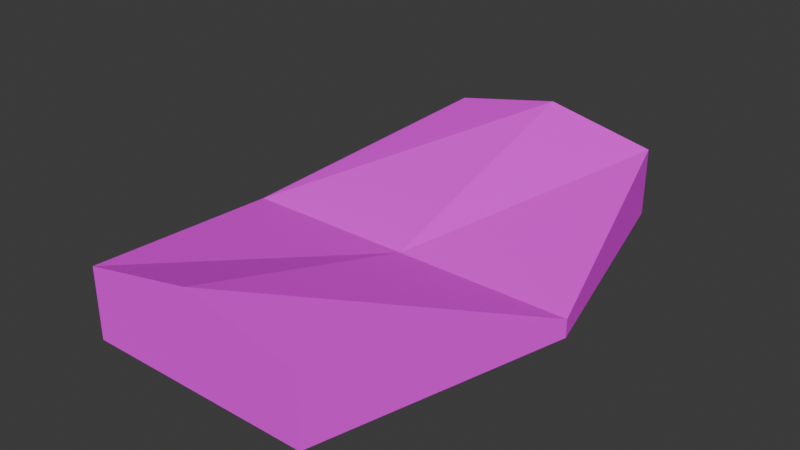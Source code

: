 # Source: crumpled-can.blend  (saved by Blender 4.2.66; exported with 4.5.12 LTS)
import bpy
from mathutils import Matrix  # noqa: F401  (used for matrix-valued properties, if any)

bpy.ops.wm.read_factory_settings(use_empty=True)
scene = bpy.context.scene
scene.name = 'Scene'

# ---- collections
col_collection = bpy.data.collections.new('Collection'); scene.collection.children.link(col_collection)

# ---- images (referenced by path relative to the original .blend; pixels are not part of the script)
import os
ASSET_DIR = os.environ.get("B2B_ASSET_DIR", "")  # directory of the original .blend (textures are referenced by path, not embedded)
HERE = os.path.dirname(os.path.abspath(__file__))  # packed textures are extracted next to this script under _unpacked/

def load_image(name, relpath, width, height, colorspace="sRGB"):
    """Load a texture the original file referenced (path relative to the .blend, or extracted next to this script)."""
    p = next((c for c in (os.path.join(HERE, relpath), os.path.join(ASSET_DIR, relpath)) if relpath and os.path.exists(c)), "")
    if p:
        img = bpy.data.images.load(p, check_existing=True)
        img.name = name
    else:  # same state as the original file: an image datablock whose file is absent (Cycles renders it pink)
        img = bpy.data.images.new(name, width, height)
        img.source = "FILE"
        img.filepath = "//" + (relpath or name)
    img.colorspace_settings.name = colorspace
    return img
img_can128x128_png = load_image('can128x128.png', 'can128x128.png', 1024, 1024, 'sRGB')

# ---- materials (node trees are filled in below, after node groups)
mat_material_001 = bpy.data.materials.new('Material.001')

# ---- material node trees
mat_material_001.use_nodes = True; mat_material_001.node_tree.nodes.clear()
_N = mat_material_001.node_tree.nodes; _L = mat_material_001.node_tree.links
n0 = _N.new('ShaderNodeBsdfPrincipled'); n0.name = 'Principled BSDF'; n0.location = (10, 300)
n0.inputs[2].default_value = 1.0
n1 = _N.new('ShaderNodeOutputMaterial'); n1.name = 'Material Output'; n1.location = (300, 300)
n2 = _N.new('ShaderNodeTexImage'); n2.name = 'Image Texture'; n2.location = (-280, 275)
n2.image = img_can128x128_png
n2.interpolation = 'Closest'
_L.new(n0.outputs[0], n1.inputs[0])
_L.new(n2.outputs[0], n0.inputs[0])
n1.is_active_output = True

# ---- world
world_world = bpy.data.worlds.new('World'); scene.world = world_world
world_world.use_nodes = True; world_world.node_tree.nodes.clear()
_N = world_world.node_tree.nodes; _L = world_world.node_tree.links
n0 = _N.new('ShaderNodeOutputWorld'); n0.name = 'World Output'; n0.location = (300, 300)
n1 = _N.new('ShaderNodeBackground'); n1.name = 'Background'; n1.location = (10, 300)
n1.inputs[0].default_value = (0.05088, 0.05088, 0.05088, 1.0)
_L.new(n1.outputs[0], n0.inputs[0])
n0.is_active_output = True
world_world.color = (0.05088, 0.05088, 0.05088)
world_world.sun_shadow_jitter_overblur = 0.0

# ---- meshes
me_cube_001 = bpy.data.meshes.new('Cube.001')
me_cube_001.from_pydata([(-0.07, -0.1527, 0.0), (-0.07, -0.1527, 0.04306), (-0.07, 0.1527, 0.0), (-0.07, 0.1527, 0.04306), (0.07, -0.1527, 0.0), (0.07, -0.1527, 0.04306), (0.07, 0.1527, 0.0), (0.07, 0.1527, 0.04306), (-0.1105, 0.0, 0.0), (-0.1105, 0.0, 0.01121), (0.1105, 0.0, 0.0), (0.1105, 0.0, 0.01121), (0.0, 0.1527, 0.0), (0.0, 0.1527, 0.05744), (0.0, -0.1527, 0.0), (0.0, -0.1527, 0.05744), (0.0, 0.0, 0.01121), (0.0, 0.0, 0.0)], [], [(8, 9, 3, 2), (12, 13, 7, 6), (10, 11, 5, 4), (14, 15, 1, 0), (17, 10, 4, 14), (16, 9, 1, 15), (13, 3, 9, 16), (12, 6, 10, 17), (6, 7, 11, 10), (0, 1, 9, 8), (2, 12, 17, 8), (7, 13, 16, 11), (11, 16, 15, 5), (8, 17, 14, 0), (4, 5, 15, 14), (2, 3, 13, 12)])
_uv = me_cube_001.uv_layers.new(name='UVMap')
_uv.uv.foreach_set('vector', [0.7317, 0.4981, 0.6958, 0.4981, 0.5937, 0.008994, 0.7317, 0.008994, 0.5025, 0.1626, 0.5025, 0.01522, 0.7419, 0.01522, 0.7419, 0.1626, 0.6406, 0.4922, 0.6052, 0.4922, 0.5047, 0.01048, 0.6406, 0.01048, 0.499, 0.1713, 0.5029, 0.0212, 0.7469, 0.02761, 0.743, 0.1777, 0.4992, 0.5, 0.2762, 0.5, 0.2762, 0.0138, 0.4992, 0.0138, 0.5009, 0.4986, 0.2552, 0.4986, 0.2552, 0.009916, 0.5009, 0.009916, 0.5009, 0.9873, 0.2552, 0.9873, 0.2552, 0.4986, 0.5009, 0.4986, 0.4992, 0.9863, 0.2762, 0.9863, 0.2762, 0.5, 0.4992, 0.5, 0.6406, 0.974, 0.5047, 0.974, 0.6052, 0.4922, 0.6406, 0.4922, 0.7317, 0.9872, 0.5937, 0.9872, 0.6958, 0.4981, 0.7317, 0.4981, 0.7222, 0.9863, 0.4992, 0.9863, 0.4992, 0.5, 0.7222, 0.5, 0.7467, 0.9873, 0.5009, 0.9873, 0.5009, 0.4986, 0.7467, 0.4986, 0.7467, 0.4986, 0.5009, 0.4986, 0.5009, 0.009916, 0.7467, 0.009916, 0.7222, 0.5, 0.4992, 0.5, 0.4992, 0.0138, 0.7222, 0.0138, 0.255, 0.1649, 0.2589, 0.01478, 0.5029, 0.0212, 0.499, 0.1713, 0.2631, 0.1626, 0.2631, 0.01522, 0.5025, 0.01522, 0.5025, 0.1626])
me_cube_001.materials.append(mat_material_001)
me_cube_001.update()

# ---- objects
ob_can = bpy.data.objects.new('Can', me_cube_001)

# ---- transforms, parenting, visibility, modifiers, constraints
ob_can.location = (0.0, 0.0, 0.0)

# ---- collection membership
col_collection.objects.link(ob_can)

# ---- scene / render settings (as saved in the file)
scene.frame_start = 1; scene.frame_end = 250; scene.frame_set(1)
scene.render.engine = 'BLENDER_EEVEE_NEXT'
bpy.context.view_layer.update()

# ---- added for rendering (the .blend has no active camera and no usable light): camera, sun
cam_auto = bpy.data.cameras.new('AutoCamera')
cam_auto.lens = 50.0
cam_auto.sensor_width = 36.0
cam_auto.clip_end = 1000.0
ob_auto_camera = bpy.data.objects.new('AutoCamera', cam_auto)
scene.collection.objects.link(ob_auto_camera)
ob_auto_camera.location = (0.352706, -0.423248, 0.310884)
ob_auto_camera.rotation_euler = (1.09748, -7.21219e-08, 0.694738)
scene.camera = ob_auto_camera
light_auto_sun = bpy.data.lights.new('AutoSun', 'SUN')
light_auto_sun.energy = 3.0
light_auto_sun.angle = 0.0523599
ob_auto_sun = bpy.data.objects.new('AutoSun', light_auto_sun)
scene.collection.objects.link(ob_auto_sun)
ob_auto_sun.rotation_euler = (0.872665, 0.174533, 0.523599)
bpy.context.view_layer.update()
